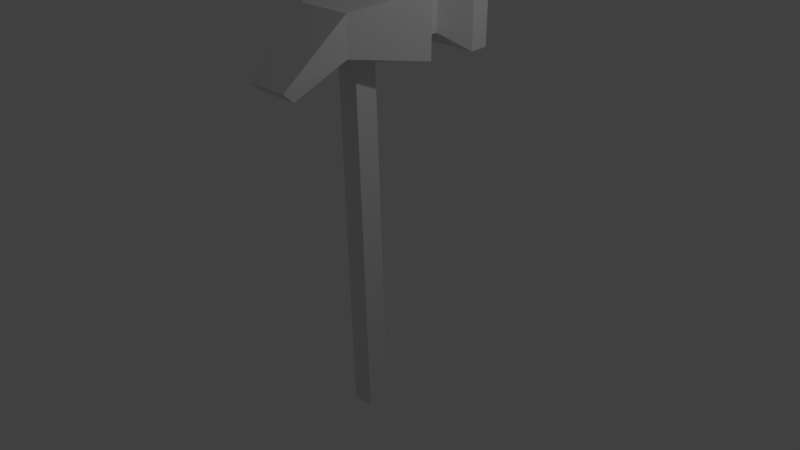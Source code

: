 # Source: hammer.blend  (saved by Blender 2.78.0; exported with 4.5.12 LTS)
import bpy
from mathutils import Matrix  # noqa: F401  (used for matrix-valued properties, if any)

bpy.ops.wm.read_factory_settings(use_empty=True)
scene = bpy.context.scene
scene.name = 'Scene'

# ---- collections
col_collection_1 = bpy.data.collections.new('Collection 1'); scene.collection.children.link(col_collection_1)

# ---- materials (node trees are filled in below, after node groups)
mat_material = bpy.data.materials.new('Material')
mat_material.alpha_threshold = 0.0
mat_material.use_transparent_shadow = False
mat_material.roughness = 0.5
mat_material.line_color = (0.0, 0.0, 0.0, 1.0)

# ---- material node trees

# ---- world
world_world = bpy.data.worlds.new('World'); scene.world = world_world
world_world.color = (0.05088, 0.05088, 0.05088)
world_world.use_sun_shadow = False
world_world.sun_shadow_jitter_overblur = 0.0
world_world.cycles.sampling_method = 'MANUAL'

# ---- cameras
cam_camera = bpy.data.cameras.new('Camera')
cam_camera.clip_end = 100.0
cam_camera.lens = 35.0
cam_camera.sensor_width = 32.0
cam_camera.sensor_height = 18.0
cam_camera.ortho_scale = 7.314
cam_camera.dof.focus_distance = 0.0
cam_camera.dof.aperture_fstop = 128.0

# ---- lights
light_lamp = bpy.data.lights.new('Lamp', 'POINT')
light_lamp.transmission_factor = 0.0
light_lamp.cutoff_distance = 30.0
light_lamp.energy = 100.0
light_lamp.shadow_buffer_clip_start = 1.001
light_lamp.shadow_soft_size = 0.1
light_lamp.shadow_maximum_resolution = 0.006
light_lamp.use_absolute_resolution = True

# ---- meshes
me_cube = bpy.data.meshes.new('Cube')
me_cube.from_pydata([(0.1562, 0.1562, -2.258), (0.1562, -0.1562, -2.258), (-0.1562, -0.1562, -2.258), (-0.1562, 0.1562, -2.258), (0.1495, 0.009749, 2.614), (0.1495, -0.2892, 2.614), (-0.1495, -0.2892, 2.614), (-0.1495, 0.009749, 2.614), (0.6529, 0.4154, 2.581), (0.3919, -0.6025, 2.746), (-0.6529, 0.4154, 2.581), (-0.3919, -0.6025, 2.746), (0.6529, 0.4154, 3.403), (0.3919, -0.6025, 3.239), (-0.6529, 0.4154, 3.403), (-0.3919, -0.6025, 3.239), (0.6529, 1.344, 2.581), (-0.6529, 1.344, 2.581), (0.6529, 1.344, 3.403), (-0.6529, 1.344, 3.403), (-0.3355, 0.7222, 3.203), (-0.3355, 0.7222, 2.781), (0.3355, 0.7222, 3.203), (0.3355, 0.7222, 2.781), (-0.3355, 0.8225, 3.203), (0.3355, 0.8225, 3.203), (0.3355, 0.8225, 2.781), (-0.3355, 0.8225, 2.781), (-0.6664, 1.083, 3.411), (0.6664, 1.083, 3.411), (0.6664, 1.083, 2.573), (-0.6664, 1.083, 2.573), (0.3117, -1.283, 2.394), (-0.3117, -1.283, 2.394), (0.3117, -1.413, 2.516), (-0.3117, -1.413, 2.516)], [], [(0, 1, 2, 3), (4, 7, 10, 8), (0, 4, 5, 1), (1, 5, 6, 2), (2, 6, 7, 3), (4, 0, 3, 7), (11, 9, 32, 33), (6, 5, 9, 11), (5, 4, 8, 9), (7, 6, 11, 10), (12, 14, 15, 13), (9, 8, 12, 13), (10, 11, 15, 14), (31, 28, 19, 17), (16, 17, 19, 18), (28, 29, 18, 19), (29, 30, 16, 18), (30, 31, 17, 16), (8, 10, 21, 23), (12, 8, 23, 22), (14, 12, 22, 20), (10, 14, 20, 21), (23, 21, 27, 26), (22, 23, 26, 25), (20, 22, 25, 24), (21, 20, 24, 27), (26, 27, 31, 30), (25, 26, 30, 29), (24, 25, 29, 28), (27, 24, 28, 31), (33, 32, 34, 35), (15, 11, 33, 35), (9, 13, 34, 32), (13, 15, 35, 34)])
me_cube.materials.append(mat_material)
me_cube.use_remesh_preserve_volume = False
me_cube.use_remesh_preserve_attributes = False
me_cube.use_mirror_vertex_groups = False
me_cube.update()

# ---- objects
ob_cube = bpy.data.objects.new('Cube', me_cube)
ob_lamp = bpy.data.objects.new('Lamp', light_lamp)
ob_camera = bpy.data.objects.new('Camera', cam_camera)

# ---- transforms, parenting, visibility, modifiers, constraints
ob_cube.location = (0.0, 0.0, 0.0)
ob_cube.lock_rotations_4d = False
ob_cube.empty_display_type = 'ARROWS'
ob_cube.lineart.crease_threshold = 0.0
ob_lamp.location = (4.076, 1.005, 5.904)
ob_lamp.rotation_euler = (0.6503, 0.05522, 1.866)
ob_lamp.lock_rotations_4d = False
ob_lamp.empty_display_type = 'ARROWS'
ob_lamp.color = (0.0, 0.0, 0.0, 0.0)
ob_lamp.lineart.crease_threshold = 0.0
ob_camera.location = (7.481, -6.508, 5.344)
ob_camera.rotation_euler = (1.109, 0.0, 0.8149)
ob_camera.lock_rotations_4d = False
ob_camera.empty_display_type = 'ARROWS'
ob_camera.color = (0.0, 0.0, 0.0, 0.0)
ob_camera.display_type = 'WIRE'
ob_camera.lineart.crease_threshold = 0.0

# ---- collection membership
col_collection_1.objects.link(ob_cube)
col_collection_1.objects.link(ob_lamp)
col_collection_1.objects.link(ob_camera)

# ---- scene / render settings (as saved in the file)
scene.camera = ob_camera
scene.frame_start = 1; scene.frame_end = 250; scene.frame_set(1)
scene.render.engine = 'BLENDER_EEVEE_NEXT'
scene.render.resolution_percentage = 50
scene.render.dither_intensity = 0.0
scene.cycles.use_denoising = False
scene.cycles.samples = 128
scene.cycles.sampling_pattern = 'TABULATED_SOBOL'
scene.cycles.light_sampling_threshold = 0.0
scene.cycles.use_adaptive_sampling = False
scene.cycles.use_light_tree = False
scene.cycles.blur_glossy = 0.0
scene.cycles.sample_clamp_indirect = 0.0
scene.view_settings.view_transform = 'Standard'
bpy.context.view_layer.update()
